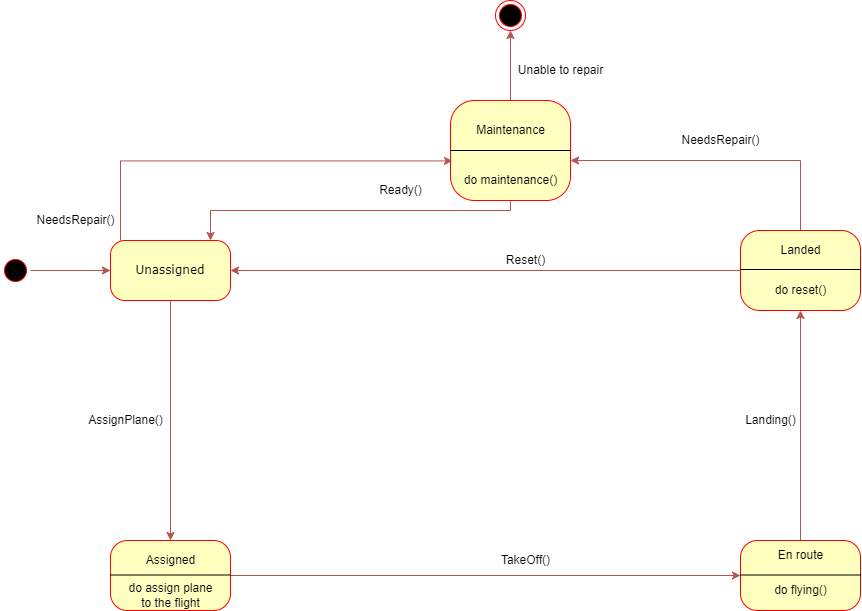

The diagram above was exported from draw.io. Its source (the exported page's mxGraphModel, read from the mxfile embedded in the PNG):
<mxGraphModel dx="1038" dy="1499" grid="1" gridSize="10" guides="1" tooltips="1" connect="1" arrows="1" fold="1" page="1" pageScale="1" pageWidth="1100" pageHeight="850" background="none" math="0" shadow="0">
  <root>
    <mxCell id="0" />
    <mxCell id="1" parent="0" />
    <mxCell id="382b91b5511bd0f7-1" value="" style="ellipse;html=1;shape=startState;fillColor=#000000;strokeColor=#ff0000;rounded=1;shadow=0;comic=0;labelBackgroundColor=none;fontFamily=Verdana;fontSize=12;fontColor=#000000;align=center;direction=south;" parent="1" vertex="1">
      <mxGeometry x="130" y="135" width="30" height="30" as="geometry" />
    </mxCell>
    <mxCell id="P_jPXbzv_9AJmSxVAmEe-23" value="" style="edgeStyle=orthogonalEdgeStyle;rounded=0;orthogonalLoop=1;jettySize=auto;html=1;fillColor=#f8cecc;entryX=0;entryY=0.5;entryDx=0;entryDy=0;strokeColor=#b85450;" parent="1" source="382b91b5511bd0f7-5" target="382b91b5511bd0f7-10" edge="1">
      <mxGeometry relative="1" as="geometry">
        <mxPoint x="460" y="450" as="targetPoint" />
      </mxGeometry>
    </mxCell>
    <mxCell id="382b91b5511bd0f7-5" value="" style="rounded=1;whiteSpace=wrap;html=1;arcSize=24;fillColor=#ffffc0;strokeColor=#ff0000;shadow=0;comic=0;labelBackgroundColor=none;fontFamily=Verdana;fontSize=12;fontColor=#000000;align=center;" parent="1" vertex="1">
      <mxGeometry x="240" y="420" width="120" height="70" as="geometry" />
    </mxCell>
    <mxCell id="P_jPXbzv_9AJmSxVAmEe-13" value="" style="edgeStyle=orthogonalEdgeStyle;rounded=0;orthogonalLoop=1;jettySize=auto;html=1;fillColor=#f8cecc;entryX=0.017;entryY=0.604;entryDx=0;entryDy=0;entryPerimeter=0;strokeColor=#b85450;" parent="1" source="382b91b5511bd0f7-6" target="P_jPXbzv_9AJmSxVAmEe-2" edge="1">
      <mxGeometry relative="1" as="geometry">
        <mxPoint x="540" y="40" as="targetPoint" />
        <Array as="points">
          <mxPoint x="250" y="40" />
        </Array>
      </mxGeometry>
    </mxCell>
    <mxCell id="P_jPXbzv_9AJmSxVAmEe-21" value="" style="edgeStyle=orthogonalEdgeStyle;rounded=0;orthogonalLoop=1;jettySize=auto;html=1;fillColor=#f8cecc;entryX=0.5;entryY=0;entryDx=0;entryDy=0;strokeColor=#b85450;" parent="1" source="382b91b5511bd0f7-6" target="382b91b5511bd0f7-5" edge="1">
      <mxGeometry relative="1" as="geometry">
        <mxPoint x="300" y="260" as="targetPoint" />
      </mxGeometry>
    </mxCell>
    <mxCell id="382b91b5511bd0f7-6" value="Unassigned" style="rounded=1;whiteSpace=wrap;html=1;arcSize=24;fillColor=#ffffc0;strokeColor=#ff0000;shadow=0;comic=0;labelBackgroundColor=none;fontFamily=Verdana;fontSize=12;fontColor=#000000;align=center;" parent="1" vertex="1">
      <mxGeometry x="240" y="120" width="120" height="60" as="geometry" />
    </mxCell>
    <mxCell id="P_jPXbzv_9AJmSxVAmEe-25" value="" style="edgeStyle=orthogonalEdgeStyle;rounded=0;orthogonalLoop=1;jettySize=auto;html=1;fillColor=#f8cecc;entryX=0.5;entryY=1;entryDx=0;entryDy=0;strokeColor=#b85450;" parent="1" source="382b91b5511bd0f7-10" target="P_jPXbzv_9AJmSxVAmEe-3" edge="1">
      <mxGeometry relative="1" as="geometry">
        <mxPoint x="930" y="340" as="targetPoint" />
      </mxGeometry>
    </mxCell>
    <mxCell id="382b91b5511bd0f7-10" value="" style="rounded=1;whiteSpace=wrap;html=1;arcSize=24;fillColor=#ffffc0;strokeColor=#ff0000;shadow=0;comic=0;labelBackgroundColor=none;fontFamily=Verdana;fontSize=12;fontColor=#000000;align=center;" parent="1" vertex="1">
      <mxGeometry x="870" y="420" width="120" height="70" as="geometry" />
    </mxCell>
    <mxCell id="P_jPXbzv_9AJmSxVAmEe-1" value="" style="ellipse;html=1;shape=endState;fillColor=#000000;strokeColor=#ff0000;" parent="1" vertex="1">
      <mxGeometry x="625" y="-120" width="30" height="30" as="geometry" />
    </mxCell>
    <mxCell id="P_jPXbzv_9AJmSxVAmEe-17" value="" style="edgeStyle=orthogonalEdgeStyle;rounded=0;orthogonalLoop=1;jettySize=auto;html=1;fillColor=#f8cecc;strokeColor=#b85450;" parent="1" source="P_jPXbzv_9AJmSxVAmEe-2" target="382b91b5511bd0f7-6" edge="1">
      <mxGeometry relative="1" as="geometry">
        <mxPoint x="640" y="180" as="targetPoint" />
        <Array as="points">
          <mxPoint x="640" y="90" />
          <mxPoint x="340" y="90" />
        </Array>
      </mxGeometry>
    </mxCell>
    <mxCell id="P_jPXbzv_9AJmSxVAmEe-2" value="" style="rounded=1;whiteSpace=wrap;html=1;arcSize=24;fillColor=#ffffc0;strokeColor=#ff0000;shadow=0;comic=0;labelBackgroundColor=none;fontFamily=Verdana;fontSize=12;fontColor=#000000;align=center;" parent="1" vertex="1">
      <mxGeometry x="580" y="-20" width="120" height="100" as="geometry" />
    </mxCell>
    <mxCell id="P_jPXbzv_9AJmSxVAmEe-19" value="" style="edgeStyle=orthogonalEdgeStyle;rounded=0;orthogonalLoop=1;jettySize=auto;html=1;fillColor=#f8cecc;entryX=1;entryY=0.6;entryDx=0;entryDy=0;entryPerimeter=0;strokeColor=#b85450;" parent="1" source="P_jPXbzv_9AJmSxVAmEe-3" target="P_jPXbzv_9AJmSxVAmEe-2" edge="1">
      <mxGeometry relative="1" as="geometry">
        <mxPoint x="840" y="40" as="targetPoint" />
        <Array as="points">
          <mxPoint x="930" y="40" />
        </Array>
      </mxGeometry>
    </mxCell>
    <mxCell id="P_jPXbzv_9AJmSxVAmEe-3" value="" style="rounded=1;whiteSpace=wrap;html=1;arcSize=24;fillColor=#ffffc0;strokeColor=#ff0000;shadow=0;comic=0;labelBackgroundColor=none;fontFamily=Verdana;fontSize=12;fontColor=#000000;align=center;" parent="1" vertex="1">
      <mxGeometry x="870" y="110" width="120" height="80" as="geometry" />
    </mxCell>
    <mxCell id="P_jPXbzv_9AJmSxVAmEe-8" value="" style="endArrow=classic;html=1;rounded=0;exitX=0.5;exitY=0;exitDx=0;exitDy=0;entryX=0.5;entryY=1;entryDx=0;entryDy=0;fillColor=#f8cecc;strokeColor=#b85450;" parent="1" source="P_jPXbzv_9AJmSxVAmEe-2" target="P_jPXbzv_9AJmSxVAmEe-1" edge="1">
      <mxGeometry width="50" height="50" relative="1" as="geometry">
        <mxPoint x="560" y="-30" as="sourcePoint" />
        <mxPoint x="610" y="-80" as="targetPoint" />
      </mxGeometry>
    </mxCell>
    <mxCell id="P_jPXbzv_9AJmSxVAmEe-9" value="" style="endArrow=none;html=1;rounded=0;fillColor=#FF9933;entryX=1;entryY=0.5;entryDx=0;entryDy=0;exitX=0;exitY=0.5;exitDx=0;exitDy=0;" parent="1" source="P_jPXbzv_9AJmSxVAmEe-2" target="P_jPXbzv_9AJmSxVAmEe-2" edge="1">
      <mxGeometry width="50" height="50" relative="1" as="geometry">
        <mxPoint x="560" y="190" as="sourcePoint" />
        <mxPoint x="610" y="140" as="targetPoint" />
      </mxGeometry>
    </mxCell>
    <mxCell id="P_jPXbzv_9AJmSxVAmEe-10" value="Maintenance" style="text;html=1;align=center;verticalAlign=middle;resizable=0;points=[];autosize=1;strokeColor=none;fillColor=none;" parent="1" vertex="1">
      <mxGeometry x="600" width="80" height="20" as="geometry" />
    </mxCell>
    <mxCell id="P_jPXbzv_9AJmSxVAmEe-11" value="do maintenance()" style="text;html=1;align=center;verticalAlign=middle;resizable=0;points=[];autosize=1;strokeColor=none;fillColor=none;" parent="1" vertex="1">
      <mxGeometry x="585" y="50" width="110" height="20" as="geometry" />
    </mxCell>
    <mxCell id="P_jPXbzv_9AJmSxVAmEe-14" value="" style="endArrow=classic;html=1;rounded=0;exitX=0.5;exitY=0;exitDx=0;exitDy=0;entryX=0;entryY=0.5;entryDx=0;entryDy=0;fillColor=#f8cecc;strokeColor=#b85450;" parent="1" source="382b91b5511bd0f7-1" target="382b91b5511bd0f7-6" edge="1">
      <mxGeometry width="50" height="50" relative="1" as="geometry">
        <mxPoint x="200" y="185" as="sourcePoint" />
        <mxPoint x="200" y="115" as="targetPoint" />
      </mxGeometry>
    </mxCell>
    <mxCell id="P_jPXbzv_9AJmSxVAmEe-15" value="" style="endArrow=classic;html=1;rounded=0;exitX=0;exitY=0.5;exitDx=0;exitDy=0;entryX=1;entryY=0.5;entryDx=0;entryDy=0;fillColor=#f8cecc;strokeColor=#b85450;" parent="1" source="P_jPXbzv_9AJmSxVAmEe-3" target="382b91b5511bd0f7-6" edge="1">
      <mxGeometry width="50" height="50" relative="1" as="geometry">
        <mxPoint x="660" as="sourcePoint" />
        <mxPoint x="660" y="-70" as="targetPoint" />
      </mxGeometry>
    </mxCell>
    <mxCell id="P_jPXbzv_9AJmSxVAmEe-26" value="NeedsRepair()" style="text;html=1;align=center;verticalAlign=middle;resizable=0;points=[];autosize=1;strokeColor=none;fillColor=none;" parent="1" vertex="1">
      <mxGeometry x="160" y="90" width="90" height="20" as="geometry" />
    </mxCell>
    <mxCell id="P_jPXbzv_9AJmSxVAmEe-27" value="Ready()" style="text;html=1;align=center;verticalAlign=middle;resizable=0;points=[];autosize=1;strokeColor=none;fillColor=none;" parent="1" vertex="1">
      <mxGeometry x="500" y="60" width="60" height="20" as="geometry" />
    </mxCell>
    <mxCell id="P_jPXbzv_9AJmSxVAmEe-28" value="NeedsRepair()" style="text;html=1;align=center;verticalAlign=middle;resizable=0;points=[];autosize=1;strokeColor=none;fillColor=none;" parent="1" vertex="1">
      <mxGeometry x="805" y="10" width="90" height="20" as="geometry" />
    </mxCell>
    <mxCell id="P_jPXbzv_9AJmSxVAmEe-29" value="Unable to repair" style="text;html=1;align=center;verticalAlign=middle;resizable=0;points=[];autosize=1;strokeColor=none;fillColor=none;" parent="1" vertex="1">
      <mxGeometry x="640" y="-60" width="100" height="20" as="geometry" />
    </mxCell>
    <mxCell id="P_jPXbzv_9AJmSxVAmEe-30" value="Reset()" style="text;html=1;align=center;verticalAlign=middle;resizable=0;points=[];autosize=1;strokeColor=none;fillColor=none;" parent="1" vertex="1">
      <mxGeometry x="630" y="130" width="50" height="20" as="geometry" />
    </mxCell>
    <mxCell id="P_jPXbzv_9AJmSxVAmEe-31" value="" style="endArrow=none;html=1;rounded=0;fillColor=#FF9933;entryX=1;entryY=0.5;entryDx=0;entryDy=0;exitX=0;exitY=0.5;exitDx=0;exitDy=0;" parent="1" edge="1">
      <mxGeometry width="50" height="50" relative="1" as="geometry">
        <mxPoint x="870" y="149" as="sourcePoint" />
        <mxPoint x="990" y="149" as="targetPoint" />
      </mxGeometry>
    </mxCell>
    <mxCell id="P_jPXbzv_9AJmSxVAmEe-32" value="" style="endArrow=none;html=1;rounded=0;fillColor=#FF9933;entryX=1;entryY=0.5;entryDx=0;entryDy=0;exitX=0;exitY=0.5;exitDx=0;exitDy=0;" parent="1" edge="1">
      <mxGeometry width="50" height="50" relative="1" as="geometry">
        <mxPoint x="240" y="454.5" as="sourcePoint" />
        <mxPoint x="360" y="454.5" as="targetPoint" />
      </mxGeometry>
    </mxCell>
    <mxCell id="P_jPXbzv_9AJmSxVAmEe-33" value="" style="endArrow=none;html=1;rounded=0;fillColor=#FF9933;entryX=1;entryY=0.5;entryDx=0;entryDy=0;exitX=0;exitY=0.5;exitDx=0;exitDy=0;" parent="1" edge="1">
      <mxGeometry width="50" height="50" relative="1" as="geometry">
        <mxPoint x="870" y="454.5" as="sourcePoint" />
        <mxPoint x="990" y="454.5" as="targetPoint" />
      </mxGeometry>
    </mxCell>
    <mxCell id="P_jPXbzv_9AJmSxVAmEe-34" value="Landed" style="text;html=1;align=center;verticalAlign=middle;resizable=0;points=[];autosize=1;strokeColor=none;fillColor=none;" parent="1" vertex="1">
      <mxGeometry x="900" y="120" width="60" height="20" as="geometry" />
    </mxCell>
    <mxCell id="P_jPXbzv_9AJmSxVAmEe-36" value="do reset()" style="text;html=1;align=center;verticalAlign=middle;resizable=0;points=[];autosize=1;strokeColor=none;fillColor=none;" parent="1" vertex="1">
      <mxGeometry x="895" y="160" width="70" height="20" as="geometry" />
    </mxCell>
    <mxCell id="P_jPXbzv_9AJmSxVAmEe-37" value="Landing()" style="text;html=1;align=center;verticalAlign=middle;resizable=0;points=[];autosize=1;strokeColor=none;fillColor=none;" parent="1" vertex="1">
      <mxGeometry x="865" y="290" width="70" height="20" as="geometry" />
    </mxCell>
    <mxCell id="P_jPXbzv_9AJmSxVAmEe-38" value="En route" style="text;html=1;align=center;verticalAlign=middle;resizable=0;points=[];autosize=1;strokeColor=none;fillColor=none;" parent="1" vertex="1">
      <mxGeometry x="900" y="425" width="60" height="20" as="geometry" />
    </mxCell>
    <mxCell id="P_jPXbzv_9AJmSxVAmEe-39" value="do flying()" style="text;html=1;align=center;verticalAlign=middle;resizable=0;points=[];autosize=1;strokeColor=none;fillColor=none;" parent="1" vertex="1">
      <mxGeometry x="895" y="460" width="70" height="20" as="geometry" />
    </mxCell>
    <mxCell id="P_jPXbzv_9AJmSxVAmEe-40" value="TakeOff()" style="text;html=1;align=center;verticalAlign=middle;resizable=0;points=[];autosize=1;strokeColor=none;fillColor=none;" parent="1" vertex="1">
      <mxGeometry x="625" y="430" width="60" height="20" as="geometry" />
    </mxCell>
    <mxCell id="P_jPXbzv_9AJmSxVAmEe-41" value="Assigned" style="text;html=1;align=center;verticalAlign=middle;resizable=0;points=[];autosize=1;strokeColor=none;fillColor=none;" parent="1" vertex="1">
      <mxGeometry x="265" y="430" width="70" height="20" as="geometry" />
    </mxCell>
    <mxCell id="P_jPXbzv_9AJmSxVAmEe-42" value="do assign plane&lt;br&gt;to the flight" style="text;html=1;align=center;verticalAlign=middle;resizable=0;points=[];autosize=1;strokeColor=none;fillColor=none;" parent="1" vertex="1">
      <mxGeometry x="250" y="460" width="100" height="30" as="geometry" />
    </mxCell>
    <mxCell id="P_jPXbzv_9AJmSxVAmEe-44" value="AssignPlane()" style="text;html=1;align=center;verticalAlign=middle;resizable=0;points=[];autosize=1;strokeColor=none;fillColor=none;" parent="1" vertex="1">
      <mxGeometry x="210" y="290" width="90" height="20" as="geometry" />
    </mxCell>
  </root>
</mxGraphModel>